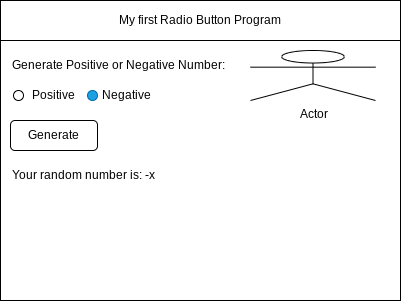

The diagram above was exported from draw.io. Its source (the exported page's mxGraphModel, read from the mxfile embedded in the PNG):
<mxGraphModel dx="934" dy="613" grid="1" gridSize="10" guides="1" tooltips="1" connect="1" arrows="1" fold="1" page="1" pageScale="1" pageWidth="850" pageHeight="1100" math="0" shadow="0">
  <root>
    <mxCell id="0" />
    <mxCell id="1" parent="0" />
    <mxCell id="2" value="" style="rounded=0;whiteSpace=wrap;html=1;" parent="1" vertex="1">
      <mxGeometry x="80" y="80" width="400" height="300" as="geometry" />
    </mxCell>
    <mxCell id="3" value="My first Radio Button Program" style="rounded=0;whiteSpace=wrap;html=1;" parent="1" vertex="1">
      <mxGeometry x="80" y="80" width="400" height="40" as="geometry" />
    </mxCell>
    <mxCell id="7" value="" style="ellipse;whiteSpace=wrap;html=1;aspect=fixed;" vertex="1" parent="1">
      <mxGeometry x="93" y="170" width="10" height="10" as="geometry" />
    </mxCell>
    <mxCell id="8" value="Generate Positive or Negative Number:" style="text;html=1;strokeColor=none;fillColor=none;align=left;verticalAlign=middle;whiteSpace=wrap;rounded=0;" vertex="1" parent="1">
      <mxGeometry x="90" y="130" width="270" height="30" as="geometry" />
    </mxCell>
    <mxCell id="10" value="Positive" style="text;html=1;strokeColor=none;fillColor=none;align=left;verticalAlign=middle;whiteSpace=wrap;rounded=0;" vertex="1" parent="1">
      <mxGeometry x="110" y="160" width="60" height="30" as="geometry" />
    </mxCell>
    <mxCell id="11" value="" style="ellipse;whiteSpace=wrap;html=1;aspect=fixed;fillColor=#1ba1e2;fontColor=#ffffff;strokeColor=#006EAF;" vertex="1" parent="1">
      <mxGeometry x="167" y="170" width="10" height="10" as="geometry" />
    </mxCell>
    <mxCell id="12" value="Negative" style="text;html=1;strokeColor=none;fillColor=none;align=left;verticalAlign=middle;whiteSpace=wrap;rounded=0;" vertex="1" parent="1">
      <mxGeometry x="180" y="160" width="60" height="30" as="geometry" />
    </mxCell>
    <mxCell id="14" value="Your random number is: -x" style="text;html=1;strokeColor=none;fillColor=none;align=left;verticalAlign=middle;whiteSpace=wrap;rounded=0;" vertex="1" parent="1">
      <mxGeometry x="90" y="240" width="200" height="30" as="geometry" />
    </mxCell>
    <mxCell id="15" value="Actor" style="shape=umlActor;verticalLabelPosition=bottom;verticalAlign=top;html=1;outlineConnect=0;" vertex="1" parent="1">
      <mxGeometry x="330" y="130" width="125" height="50" as="geometry" />
    </mxCell>
    <mxCell id="16" value="Generate" style="rounded=1;whiteSpace=wrap;html=1;" vertex="1" parent="1">
      <mxGeometry x="90" y="200" width="87" height="30" as="geometry" />
    </mxCell>
  </root>
</mxGraphModel>